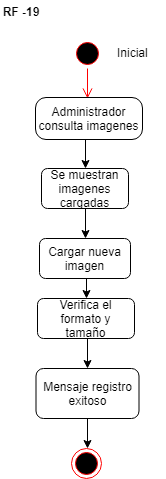

The diagram above was exported from draw.io. Its source (the exported page's mxGraphModel, read from the mxfile embedded in the PNG):
<mxGraphModel dx="800" dy="-705" grid="1" gridSize="10" guides="1" tooltips="1" connect="1" arrows="1" fold="1" page="1" pageScale="1" pageWidth="827" pageHeight="1169" math="0" shadow="0">
  <root>
    <mxCell id="0" />
    <mxCell id="1" parent="0" />
    <mxCell id="92GELiXZUqZ_FQPuZ2M5-220" value="&lt;b&gt;RF -19&lt;/b&gt;" style="text;html=1;strokeColor=none;fillColor=none;align=center;verticalAlign=middle;whiteSpace=wrap;rounded=0;" vertex="1" parent="1">
      <mxGeometry x="160" y="1302.5" width="40" height="20" as="geometry" />
    </mxCell>
    <mxCell id="92GELiXZUqZ_FQPuZ2M5-332" value="" style="ellipse;html=1;shape=startState;fillColor=#000000;strokeColor=#ff0000;" vertex="1" parent="1">
      <mxGeometry x="232" y="1340" width="30" height="30" as="geometry" />
    </mxCell>
    <mxCell id="92GELiXZUqZ_FQPuZ2M5-333" value="" style="edgeStyle=orthogonalEdgeStyle;html=1;verticalAlign=bottom;endArrow=open;endSize=8;strokeColor=#ff0000;" edge="1" parent="1" source="92GELiXZUqZ_FQPuZ2M5-332">
      <mxGeometry relative="1" as="geometry">
        <mxPoint x="247" y="1400" as="targetPoint" />
      </mxGeometry>
    </mxCell>
    <mxCell id="92GELiXZUqZ_FQPuZ2M5-334" value="Inicial" style="text;html=1;resizable=0;points=[];autosize=1;align=left;verticalAlign=top;spacingTop=-4;" vertex="1" parent="1">
      <mxGeometry x="275" y="1345" width="50" height="20" as="geometry" />
    </mxCell>
    <mxCell id="92GELiXZUqZ_FQPuZ2M5-335" style="edgeStyle=orthogonalEdgeStyle;rounded=0;orthogonalLoop=1;jettySize=auto;html=1;exitX=0.5;exitY=1;exitDx=0;exitDy=0;entryX=0.5;entryY=0;entryDx=0;entryDy=0;" edge="1" parent="1" source="92GELiXZUqZ_FQPuZ2M5-336" target="92GELiXZUqZ_FQPuZ2M5-338">
      <mxGeometry relative="1" as="geometry" />
    </mxCell>
    <mxCell id="92GELiXZUqZ_FQPuZ2M5-336" value="Administrador consulta imagenes&lt;br&gt;" style="rounded=1;whiteSpace=wrap;html=1;arcSize=25;" vertex="1" parent="1">
      <mxGeometry x="195" y="1399" width="107" height="42" as="geometry" />
    </mxCell>
    <mxCell id="92GELiXZUqZ_FQPuZ2M5-337" style="edgeStyle=orthogonalEdgeStyle;rounded=0;orthogonalLoop=1;jettySize=auto;html=1;exitX=0.5;exitY=1;exitDx=0;exitDy=0;entryX=0.5;entryY=0;entryDx=0;entryDy=0;" edge="1" parent="1" source="92GELiXZUqZ_FQPuZ2M5-338" target="92GELiXZUqZ_FQPuZ2M5-340">
      <mxGeometry relative="1" as="geometry" />
    </mxCell>
    <mxCell id="92GELiXZUqZ_FQPuZ2M5-338" value="Se muestran imagenes cargadas" style="rounded=1;whiteSpace=wrap;html=1;" vertex="1" parent="1">
      <mxGeometry x="201" y="1470" width="87" height="40" as="geometry" />
    </mxCell>
    <mxCell id="92GELiXZUqZ_FQPuZ2M5-339" style="edgeStyle=orthogonalEdgeStyle;rounded=0;orthogonalLoop=1;jettySize=auto;html=1;exitX=0.5;exitY=1;exitDx=0;exitDy=0;entryX=0.5;entryY=0;entryDx=0;entryDy=0;" edge="1" parent="1" source="92GELiXZUqZ_FQPuZ2M5-340" target="92GELiXZUqZ_FQPuZ2M5-342">
      <mxGeometry relative="1" as="geometry" />
    </mxCell>
    <mxCell id="92GELiXZUqZ_FQPuZ2M5-340" value="Cargar nueva imagen" style="rounded=1;whiteSpace=wrap;html=1;" vertex="1" parent="1">
      <mxGeometry x="199" y="1540" width="91" height="40" as="geometry" />
    </mxCell>
    <mxCell id="92GELiXZUqZ_FQPuZ2M5-341" style="edgeStyle=orthogonalEdgeStyle;rounded=0;orthogonalLoop=1;jettySize=auto;html=1;exitX=0.5;exitY=1;exitDx=0;exitDy=0;entryX=0.5;entryY=0;entryDx=0;entryDy=0;" edge="1" parent="1" source="92GELiXZUqZ_FQPuZ2M5-342" target="92GELiXZUqZ_FQPuZ2M5-344">
      <mxGeometry relative="1" as="geometry" />
    </mxCell>
    <mxCell id="92GELiXZUqZ_FQPuZ2M5-342" value="Verifica el formato y tamaño" style="rounded=1;whiteSpace=wrap;html=1;" vertex="1" parent="1">
      <mxGeometry x="197" y="1600" width="97" height="40" as="geometry" />
    </mxCell>
    <mxCell id="92GELiXZUqZ_FQPuZ2M5-343" style="edgeStyle=orthogonalEdgeStyle;rounded=0;orthogonalLoop=1;jettySize=auto;html=1;exitX=0.5;exitY=1;exitDx=0;exitDy=0;entryX=0.5;entryY=0;entryDx=0;entryDy=0;" edge="1" parent="1" source="92GELiXZUqZ_FQPuZ2M5-344">
      <mxGeometry relative="1" as="geometry">
        <mxPoint x="247" y="1750" as="targetPoint" />
      </mxGeometry>
    </mxCell>
    <mxCell id="92GELiXZUqZ_FQPuZ2M5-344" value="&lt;span lang=&quot;ES-CO&quot;&gt;Mensaje registro exitoso&lt;/span&gt;" style="rounded=1;whiteSpace=wrap;html=1;" vertex="1" parent="1">
      <mxGeometry x="195.5" y="1670" width="103" height="50" as="geometry" />
    </mxCell>
    <mxCell id="92GELiXZUqZ_FQPuZ2M5-345" value="" style="ellipse;html=1;shape=endState;fillColor=#000000;strokeColor=#ff0000;" vertex="1" parent="1">
      <mxGeometry x="230.5" y="1750" width="30" height="30" as="geometry" />
    </mxCell>
  </root>
</mxGraphModel>